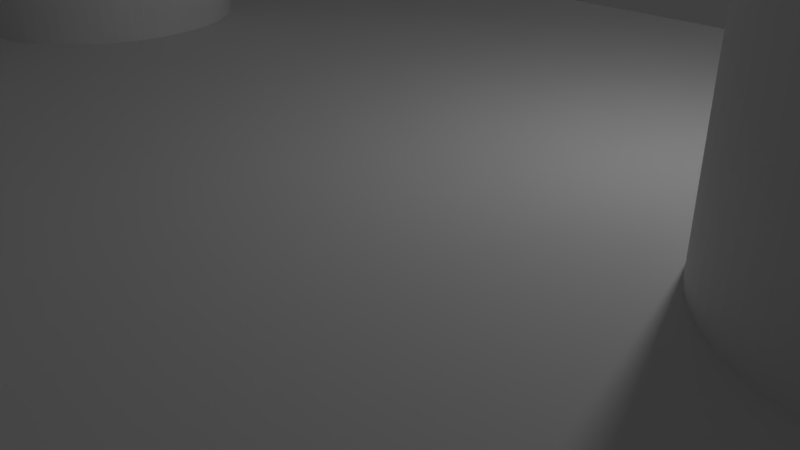 # Source: beltclampa.blend  (saved by Blender 2.79.0; exported with 4.5.12 LTS)
import bpy
from mathutils import Matrix  # noqa: F401  (used for matrix-valued properties, if any)

bpy.ops.wm.read_factory_settings(use_empty=True)
scene = bpy.context.scene
scene.name = 'Scene'

# ---- collections
col_collection_1 = bpy.data.collections.new('Collection 1'); scene.collection.children.link(col_collection_1)

# ---- materials (node trees are filled in below, after node groups)
mat_material = bpy.data.materials.new('Material')
mat_material.alpha_threshold = 0.0
mat_material.use_transparent_shadow = False
mat_material.roughness = 0.5
mat_material.line_color = (0.0, 0.0, 0.0, 1.0)

# ---- material node trees

# ---- world
world_world = bpy.data.worlds.new('World'); scene.world = world_world
world_world.color = (0.05088, 0.05088, 0.05088)
world_world.use_sun_shadow = False
world_world.sun_shadow_jitter_overblur = 0.0
world_world.cycles.sampling_method = 'MANUAL'

# ---- cameras
cam_camera = bpy.data.cameras.new('Camera')
cam_camera.clip_end = 100.0
cam_camera.lens = 35.0
cam_camera.sensor_width = 32.0
cam_camera.sensor_height = 18.0
cam_camera.ortho_scale = 7.314
cam_camera.dof.focus_distance = 0.0
cam_camera.dof.aperture_fstop = 128.0

# ---- lights
light_lamp = bpy.data.lights.new('Lamp', 'POINT')
light_lamp.transmission_factor = 0.0
light_lamp.cutoff_distance = 30.0
light_lamp.energy = 100.0
light_lamp.shadow_buffer_clip_start = 1.001
light_lamp.shadow_soft_size = 0.1
light_lamp.shadow_maximum_resolution = 0.006
light_lamp.use_absolute_resolution = True

# ---- meshes
me_cylinder_001 = bpy.data.meshes.new('Cylinder.001')
me_cylinder_001.from_pydata([(0.0, 2.0, -10.0), (0.0, 2.0, 10.0), (0.196, 1.99, -10.0), (0.196, 1.99, 10.0), (0.3902, 1.962, -10.0), (0.3902, 1.962, 10.0), (0.5806, 1.914, -10.0), (0.5806, 1.914, 10.0), (0.7654, 1.848, -10.0), (0.7654, 1.848, 10.0), (0.9428, 1.764, -10.0), (0.9428, 1.764, 10.0), (1.111, 1.663, -10.0), (1.111, 1.663, 10.0), (1.269, 1.546, -10.0), (1.269, 1.546, 10.0), (1.414, 1.414, -10.0), (1.414, 1.414, 10.0), (1.546, 1.269, -10.0), (1.546, 1.269, 10.0), (1.663, 1.111, -10.0), (1.663, 1.111, 10.0), (1.764, 0.9428, -10.0), (1.764, 0.9428, 10.0), (1.848, 0.7654, -10.0), (1.848, 0.7654, 10.0), (1.914, 0.5806, -10.0), (1.914, 0.5806, 10.0), (1.962, 0.3902, -10.0), (1.962, 0.3902, 10.0), (1.99, 0.196, -10.0), (1.99, 0.196, 10.0), (2.0, -3.258e-07, -10.0), (2.0, -3.258e-07, 10.0), (1.99, -0.196, -10.0), (1.99, -0.196, 10.0), (1.962, -0.3902, -10.0), (1.962, -0.3902, 10.0), (1.914, -0.5806, -10.0), (1.914, -0.5806, 10.0), (1.848, -0.7654, -10.0), (1.848, -0.7654, 10.0), (1.764, -0.9428, -10.0), (1.764, -0.9428, 10.0), (1.663, -1.111, -10.0), (1.663, -1.111, 10.0), (1.546, -1.269, -10.0), (1.546, -1.269, 10.0), (1.414, -1.414, -10.0), (1.414, -1.414, 10.0), (1.269, -1.546, -10.0), (1.269, -1.546, 10.0), (1.111, -1.663, -10.0), (1.111, -1.663, 10.0), (0.9428, -1.764, -10.0), (0.9428, -1.764, 10.0), (0.7654, -1.848, -10.0), (0.7654, -1.848, 10.0), (0.5806, -1.914, -10.0), (0.5806, -1.914, 10.0), (0.3902, -1.962, -10.0), (0.3902, -1.962, 10.0), (0.196, -1.99, -10.0), (0.196, -1.99, 10.0), (-1.605e-06, -2.0, -10.0), (-1.605e-06, -2.0, 10.0), (-0.196, -1.99, -10.0), (-0.196, -1.99, 10.0), (-0.3902, -1.962, -10.0), (-0.3902, -1.962, 10.0), (-0.5806, -1.914, -10.0), (-0.5806, -1.914, 10.0), (-0.7654, -1.848, -10.0), (-0.7654, -1.848, 10.0), (-0.9428, -1.764, -10.0), (-0.9428, -1.764, 10.0), (-1.111, -1.663, -10.0), (-1.111, -1.663, 10.0), (-1.269, -1.546, -10.0), (-1.269, -1.546, 10.0), (-1.414, -1.414, -10.0), (-1.414, -1.414, 10.0), (-1.546, -1.269, -10.0), (-1.546, -1.269, 10.0), (-1.663, -1.111, -10.0), (-1.663, -1.111, 10.0), (-1.764, -0.9428, -10.0), (-1.764, -0.9428, 10.0), (-1.848, -0.7654, -10.0), (-1.848, -0.7654, 10.0), (-1.914, -0.5806, -10.0), (-1.914, -0.5806, 10.0), (-1.962, -0.3902, -10.0), (-1.962, -0.3902, 10.0), (-1.99, -0.196, -10.0), (-1.99, -0.196, 10.0), (-2.0, -9.298e-07, -10.0), (-2.0, -9.298e-07, 10.0), (-1.99, 0.196, -10.0), (-1.99, 0.196, 10.0), (-1.962, 0.3902, -10.0), (-1.962, 0.3902, 10.0), (-1.914, 0.5806, -10.0), (-1.914, 0.5806, 10.0), (-1.848, 0.7654, -10.0), (-1.848, 0.7654, 10.0), (-1.764, 0.9428, -10.0), (-1.764, 0.9428, 10.0), (-1.663, 1.111, -10.0), (-1.663, 1.111, 10.0), (-1.546, 1.269, -10.0), (-1.546, 1.269, 10.0), (-1.414, 1.414, -10.0), (-1.414, 1.414, 10.0), (-1.269, 1.546, -10.0), (-1.269, 1.546, 10.0), (-1.111, 1.663, -10.0), (-1.111, 1.663, 10.0), (-0.9428, 1.764, -10.0), (-0.9428, 1.764, 10.0), (-0.7654, 1.848, -10.0), (-0.7654, 1.848, 10.0), (-0.5806, 1.914, -10.0), (-0.5806, 1.914, 10.0), (-0.3902, 1.962, -10.0), (-0.3902, 1.962, 10.0), (-0.196, 1.99, -10.0), (-0.196, 1.99, 10.0)], [], [(0, 1, 3, 2), (2, 3, 5, 4), (4, 5, 7, 6), (6, 7, 9, 8), (8, 9, 11, 10), (10, 11, 13, 12), (12, 13, 15, 14), (14, 15, 17, 16), (16, 17, 19, 18), (18, 19, 21, 20), (20, 21, 23, 22), (22, 23, 25, 24), (24, 25, 27, 26), (26, 27, 29, 28), (28, 29, 31, 30), (30, 31, 33, 32), (32, 33, 35, 34), (34, 35, 37, 36), (36, 37, 39, 38), (38, 39, 41, 40), (40, 41, 43, 42), (42, 43, 45, 44), (44, 45, 47, 46), (46, 47, 49, 48), (48, 49, 51, 50), (50, 51, 53, 52), (52, 53, 55, 54), (54, 55, 57, 56), (56, 57, 59, 58), (58, 59, 61, 60), (60, 61, 63, 62), (62, 63, 65, 64), (64, 65, 67, 66), (66, 67, 69, 68), (68, 69, 71, 70), (70, 71, 73, 72), (72, 73, 75, 74), (74, 75, 77, 76), (76, 77, 79, 78), (78, 79, 81, 80), (80, 81, 83, 82), (82, 83, 85, 84), (84, 85, 87, 86), (86, 87, 89, 88), (88, 89, 91, 90), (90, 91, 93, 92), (92, 93, 95, 94), (94, 95, 97, 96), (96, 97, 99, 98), (98, 99, 101, 100), (100, 101, 103, 102), (102, 103, 105, 104), (104, 105, 107, 106), (106, 107, 109, 108), (108, 109, 111, 110), (110, 111, 113, 112), (112, 113, 115, 114), (114, 115, 117, 116), (116, 117, 119, 118), (118, 119, 121, 120), (120, 121, 123, 122), (122, 123, 125, 124), (3, 1, 127, 125, 123, 121, 119, 117, 115, 113, 111, 109, 107, 105, 103, 101, 99, 97, 95, 93, 91, 89, 87, 85, 83, 81, 79, 77, 75, 73, 71, 69, 67, 65, 63, 61, 59, 57, 55, 53, 51, 49, 47, 45, 43, 41, 39, 37, 35, 33, 31, 29, 27, 25, 23, 21, 19, 17, 15, 13, 11, 9, 7, 5), (124, 125, 127, 126), (126, 127, 1, 0), (0, 2, 4, 6, 8, 10, 12, 14, 16, 18, 20, 22, 24, 26, 28, 30, 32, 34, 36, 38, 40, 42, 44, 46, 48, 50, 52, 54, 56, 58, 60, 62, 64, 66, 68, 70, 72, 74, 76, 78, 80, 82, 84, 86, 88, 90, 92, 94, 96, 98, 100, 102, 104, 106, 108, 110, 112, 114, 116, 118, 120, 122, 124, 126)])
me_cylinder_001.use_remesh_preserve_volume = False
me_cylinder_001.use_remesh_preserve_attributes = False
me_cylinder_001.use_mirror_vertex_groups = False
me_cylinder_001.update()
me_cylinder = bpy.data.meshes.new('Cylinder')
me_cylinder.from_pydata([(0.0, 2.0, -10.0), (0.0, 2.0, 10.0), (0.196, 1.99, -10.0), (0.196, 1.99, 10.0), (0.3902, 1.962, -10.0), (0.3902, 1.962, 10.0), (0.5806, 1.914, -10.0), (0.5806, 1.914, 10.0), (0.7654, 1.848, -10.0), (0.7654, 1.848, 10.0), (0.9428, 1.764, -10.0), (0.9428, 1.764, 10.0), (1.111, 1.663, -10.0), (1.111, 1.663, 10.0), (1.269, 1.546, -10.0), (1.269, 1.546, 10.0), (1.414, 1.414, -10.0), (1.414, 1.414, 10.0), (1.546, 1.269, -10.0), (1.546, 1.269, 10.0), (1.663, 1.111, -10.0), (1.663, 1.111, 10.0), (1.764, 0.9428, -10.0), (1.764, 0.9428, 10.0), (1.848, 0.7654, -10.0), (1.848, 0.7654, 10.0), (1.914, 0.5806, -10.0), (1.914, 0.5806, 10.0), (1.962, 0.3902, -10.0), (1.962, 0.3902, 10.0), (1.99, 0.196, -10.0), (1.99, 0.196, 10.0), (2.0, -3.258e-07, -10.0), (2.0, -3.258e-07, 10.0), (1.99, -0.196, -10.0), (1.99, -0.196, 10.0), (1.962, -0.3902, -10.0), (1.962, -0.3902, 10.0), (1.914, -0.5806, -10.0), (1.914, -0.5806, 10.0), (1.848, -0.7654, -10.0), (1.848, -0.7654, 10.0), (1.764, -0.9428, -10.0), (1.764, -0.9428, 10.0), (1.663, -1.111, -10.0), (1.663, -1.111, 10.0), (1.546, -1.269, -10.0), (1.546, -1.269, 10.0), (1.414, -1.414, -10.0), (1.414, -1.414, 10.0), (1.269, -1.546, -10.0), (1.269, -1.546, 10.0), (1.111, -1.663, -10.0), (1.111, -1.663, 10.0), (0.9428, -1.764, -10.0), (0.9428, -1.764, 10.0), (0.7654, -1.848, -10.0), (0.7654, -1.848, 10.0), (0.5806, -1.914, -10.0), (0.5806, -1.914, 10.0), (0.3902, -1.962, -10.0), (0.3902, -1.962, 10.0), (0.196, -1.99, -10.0), (0.196, -1.99, 10.0), (-1.605e-06, -2.0, -10.0), (-1.605e-06, -2.0, 10.0), (-0.196, -1.99, -10.0), (-0.196, -1.99, 10.0), (-0.3902, -1.962, -10.0), (-0.3902, -1.962, 10.0), (-0.5806, -1.914, -10.0), (-0.5806, -1.914, 10.0), (-0.7654, -1.848, -10.0), (-0.7654, -1.848, 10.0), (-0.9428, -1.764, -10.0), (-0.9428, -1.764, 10.0), (-1.111, -1.663, -10.0), (-1.111, -1.663, 10.0), (-1.269, -1.546, -10.0), (-1.269, -1.546, 10.0), (-1.414, -1.414, -10.0), (-1.414, -1.414, 10.0), (-1.546, -1.269, -10.0), (-1.546, -1.269, 10.0), (-1.663, -1.111, -10.0), (-1.663, -1.111, 10.0), (-1.764, -0.9428, -10.0), (-1.764, -0.9428, 10.0), (-1.848, -0.7654, -10.0), (-1.848, -0.7654, 10.0), (-1.914, -0.5806, -10.0), (-1.914, -0.5806, 10.0), (-1.962, -0.3902, -10.0), (-1.962, -0.3902, 10.0), (-1.99, -0.196, -10.0), (-1.99, -0.196, 10.0), (-2.0, -9.298e-07, -10.0), (-2.0, -9.298e-07, 10.0), (-1.99, 0.196, -10.0), (-1.99, 0.196, 10.0), (-1.962, 0.3902, -10.0), (-1.962, 0.3902, 10.0), (-1.914, 0.5806, -10.0), (-1.914, 0.5806, 10.0), (-1.848, 0.7654, -10.0), (-1.848, 0.7654, 10.0), (-1.764, 0.9428, -10.0), (-1.764, 0.9428, 10.0), (-1.663, 1.111, -10.0), (-1.663, 1.111, 10.0), (-1.546, 1.269, -10.0), (-1.546, 1.269, 10.0), (-1.414, 1.414, -10.0), (-1.414, 1.414, 10.0), (-1.269, 1.546, -10.0), (-1.269, 1.546, 10.0), (-1.111, 1.663, -10.0), (-1.111, 1.663, 10.0), (-0.9428, 1.764, -10.0), (-0.9428, 1.764, 10.0), (-0.7654, 1.848, -10.0), (-0.7654, 1.848, 10.0), (-0.5806, 1.914, -10.0), (-0.5806, 1.914, 10.0), (-0.3902, 1.962, -10.0), (-0.3902, 1.962, 10.0), (-0.196, 1.99, -10.0), (-0.196, 1.99, 10.0)], [], [(0, 1, 3, 2), (2, 3, 5, 4), (4, 5, 7, 6), (6, 7, 9, 8), (8, 9, 11, 10), (10, 11, 13, 12), (12, 13, 15, 14), (14, 15, 17, 16), (16, 17, 19, 18), (18, 19, 21, 20), (20, 21, 23, 22), (22, 23, 25, 24), (24, 25, 27, 26), (26, 27, 29, 28), (28, 29, 31, 30), (30, 31, 33, 32), (32, 33, 35, 34), (34, 35, 37, 36), (36, 37, 39, 38), (38, 39, 41, 40), (40, 41, 43, 42), (42, 43, 45, 44), (44, 45, 47, 46), (46, 47, 49, 48), (48, 49, 51, 50), (50, 51, 53, 52), (52, 53, 55, 54), (54, 55, 57, 56), (56, 57, 59, 58), (58, 59, 61, 60), (60, 61, 63, 62), (62, 63, 65, 64), (64, 65, 67, 66), (66, 67, 69, 68), (68, 69, 71, 70), (70, 71, 73, 72), (72, 73, 75, 74), (74, 75, 77, 76), (76, 77, 79, 78), (78, 79, 81, 80), (80, 81, 83, 82), (82, 83, 85, 84), (84, 85, 87, 86), (86, 87, 89, 88), (88, 89, 91, 90), (90, 91, 93, 92), (92, 93, 95, 94), (94, 95, 97, 96), (96, 97, 99, 98), (98, 99, 101, 100), (100, 101, 103, 102), (102, 103, 105, 104), (104, 105, 107, 106), (106, 107, 109, 108), (108, 109, 111, 110), (110, 111, 113, 112), (112, 113, 115, 114), (114, 115, 117, 116), (116, 117, 119, 118), (118, 119, 121, 120), (120, 121, 123, 122), (122, 123, 125, 124), (3, 1, 127, 125, 123, 121, 119, 117, 115, 113, 111, 109, 107, 105, 103, 101, 99, 97, 95, 93, 91, 89, 87, 85, 83, 81, 79, 77, 75, 73, 71, 69, 67, 65, 63, 61, 59, 57, 55, 53, 51, 49, 47, 45, 43, 41, 39, 37, 35, 33, 31, 29, 27, 25, 23, 21, 19, 17, 15, 13, 11, 9, 7, 5), (124, 125, 127, 126), (126, 127, 1, 0), (0, 2, 4, 6, 8, 10, 12, 14, 16, 18, 20, 22, 24, 26, 28, 30, 32, 34, 36, 38, 40, 42, 44, 46, 48, 50, 52, 54, 56, 58, 60, 62, 64, 66, 68, 70, 72, 74, 76, 78, 80, 82, 84, 86, 88, 90, 92, 94, 96, 98, 100, 102, 104, 106, 108, 110, 112, 114, 116, 118, 120, 122, 124, 126)])
me_cylinder.use_remesh_preserve_volume = False
me_cylinder.use_remesh_preserve_attributes = False
me_cylinder.use_mirror_vertex_groups = False
me_cylinder.update()
me_cube = bpy.data.meshes.new('Cube')
me_cube.from_pydata([(1.0, 1.0, -1.0), (1.0, -1.0, -1.0), (-1.0, -1.0, -1.0), (-1.0, 1.0, -1.0), (1.0, 1.0, 1.0), (1.0, -1.0, 1.0), (-1.0, -1.0, 1.0), (-1.0, 1.0, 1.0), (-0.7663, -0.195, -1.0), (-0.7663, -0.195, 1.0), (-0.7774, -0.1708, -1.0), (-0.7774, -0.1708, 1.0), (-0.6004, -0.306, -1.0), (-0.6004, -0.306, 1.0), (-0.619, -0.3075, -1.0), (-0.619, -0.3075, 1.0), (-0.7537, -0.2174, -1.0), (-0.7537, -0.2174, 1.0), (-0.6377, -0.306, -1.0), (-0.6377, -0.306, 1.0), (-0.6004, 0.306, -1.0), (-0.6004, 0.306, 1.0), (-0.5819, 0.3015, -1.0), (-0.5819, 0.3015, 1.0), (-0.4511, 0.1449, -1.0), (-0.4511, 0.1449, 1.0), (-0.4607, 0.1708, -1.0), (-0.4607, 0.1708, 1.0), (-0.619, 0.3075, -1.0), (-0.619, 0.3075, 1.0), (-0.4718, 0.195, -1.0), (-0.4718, 0.195, 1.0), (-0.6743, -0.2942, -1.0), (-0.6743, -0.2942, 1.0), (-0.8013, -0.08925, -1.0), (-0.8013, -0.08925, 1.0), (-0.6562, -0.3015, -1.0), (-0.6562, -0.3015, 1.0), (-0.6919, -0.2841, -1.0), (-0.6919, -0.2841, 1.0), (-0.5819, -0.3015, -1.0), (-0.5819, -0.3015, 1.0), (-0.5293, -0.2712, -1.0), (-0.5293, -0.2712, 1.0), (-0.5462, -0.2841, -1.0), (-0.5462, -0.2841, 1.0), (-0.5638, -0.2942, -1.0), (-0.5638, -0.2942, 1.0), (-0.787, -0.1449, -1.0), (-0.787, -0.1449, 1.0), (-0.795, -0.1177, -1.0), (-0.795, -0.1177, 1.0), (-0.8059, -0.05998, -1.0), (-0.8059, -0.05998, 1.0), (-0.8086, -0.03014, -1.0), (-0.8086, -0.03014, 1.0), (-0.4844, 0.2174, -1.0), (-0.4844, 0.2174, 1.0), (-0.4982, 0.2377, -1.0), (-0.4982, 0.2377, 1.0), (-0.5638, 0.2942, -1.0), (-0.5638, 0.2942, 1.0), (-0.5132, 0.2556, -1.0), (-0.5132, 0.2556, 1.0), (-0.7399, -0.2377, -1.0), (-0.7399, -0.2377, 1.0), (-0.7249, -0.2556, -1.0), (-0.7249, -0.2556, 1.0), (-0.7088, -0.2712, -1.0), (-0.7088, -0.2712, 1.0), (-0.4844, -0.2174, -1.0), (-0.4844, -0.2174, 1.0), (-0.4982, -0.2377, -1.0), (-0.4982, -0.2377, 1.0), (-0.5132, -0.2556, -1.0), (-0.5132, -0.2556, 1.0), (-0.6377, 0.306, -1.0), (-0.6377, 0.306, 1.0), (-0.6562, 0.3015, -1.0), (-0.6562, 0.3015, 1.0), (-0.4431, -0.1177, -1.0), (-0.4431, -0.1177, 1.0), (-0.4368, -0.08925, -1.0), (-0.4368, -0.08925, 1.0), (-0.7774, 0.1708, -1.0), (-0.7774, 0.1708, 1.0), (-0.787, 0.1449, -1.0), (-0.787, 0.1449, 1.0), (-0.8059, 0.05998, -1.0), (-0.8059, 0.05998, 1.0), (-0.7663, 0.195, -1.0), (-0.7663, 0.195, 1.0), (-0.7537, 0.2174, -1.0), (-0.7537, 0.2174, 1.0), (-0.7399, 0.2377, -1.0), (-0.7399, 0.2377, 1.0), (-0.6919, 0.2841, -1.0), (-0.6919, 0.2841, 1.0), (-0.7088, 0.2712, -1.0), (-0.7088, 0.2712, 1.0), (-0.795, 0.1177, -1.0), (-0.795, 0.1177, 1.0), (-0.8013, 0.08925, -1.0), (-0.8013, 0.08925, 1.0), (-0.8086, 0.03014, -1.0), (-0.8086, 0.03014, 1.0), (-0.8095, -1.429e-07, -1.0), (-0.8095, -1.429e-07, 1.0), (-0.6743, 0.2942, -1.0), (-0.6743, 0.2942, 1.0), (-0.4286, -5.009e-08, -1.0), (-0.4286, -5.009e-08, 1.0), (-0.4607, -0.1708, -1.0), (-0.4607, -0.1708, 1.0), (-0.4718, -0.195, -1.0), (-0.4718, -0.195, 1.0), (-0.4295, 0.03014, -1.0), (-0.4295, 0.03014, 1.0), (-0.4431, 0.1177, -1.0), (-0.4431, 0.1177, 1.0), (-0.7249, 0.2556, -1.0), (-0.7249, 0.2556, 1.0), (-0.5462, 0.2841, -1.0), (-0.5462, 0.2841, 1.0), (-0.4368, 0.08925, -1.0), (-0.4368, 0.08925, 1.0), (-0.4322, -0.05998, -1.0), (-0.4322, -0.05998, 1.0), (-0.4511, -0.1449, -1.0), (-0.4511, -0.1449, 1.0), (-0.4295, -0.03014, -1.0), (-0.4295, -0.03014, 1.0), (-0.4322, 0.05998, -1.0), (-0.4322, 0.05998, 1.0), (-0.5293, 0.2712, -1.0), (-0.5293, 0.2712, 1.0), (0.4718, -0.195, 1.0), (0.4718, -0.195, -1.0), (0.4607, -0.1708, 1.0), (0.4607, -0.1708, -1.0), (0.6377, -0.306, 1.0), (0.6377, -0.306, -1.0), (0.619, -0.3075, 1.0), (0.619, -0.3075, -1.0), (0.4844, -0.2174, 1.0), (0.4844, -0.2174, -1.0), (0.6004, -0.306, 1.0), (0.6004, -0.306, -1.0), (0.6377, 0.306, 1.0), (0.6377, 0.306, -1.0), (0.6562, 0.3015, 1.0), (0.6562, 0.3015, -1.0), (0.787, 0.1449, 1.0), (0.787, 0.1449, -1.0), (0.7774, 0.1708, 1.0), (0.7774, 0.1708, -1.0), (0.619, 0.3075, 1.0), (0.619, 0.3075, -1.0), (0.7663, 0.195, 1.0), (0.7663, 0.195, -1.0), (0.5638, -0.2942, 1.0), (0.5638, -0.2942, -1.0), (0.4368, -0.08925, 1.0), (0.4368, -0.08925, -1.0), (0.5819, -0.3015, 1.0), (0.5819, -0.3015, -1.0), (0.5462, -0.2841, 1.0), (0.5462, -0.2841, -1.0), (0.6562, -0.3015, 1.0), (0.6562, -0.3015, -1.0), (0.7088, -0.2712, 1.0), (0.7088, -0.2712, -1.0), (0.6919, -0.2841, 1.0), (0.6919, -0.2841, -1.0), (0.6743, -0.2942, 1.0), (0.6743, -0.2942, -1.0), (0.4511, -0.1449, 1.0), (0.4511, -0.1449, -1.0), (0.4431, -0.1177, 1.0), (0.4431, -0.1177, -1.0), (0.4322, -0.05998, 1.0), (0.4322, -0.05998, -1.0), (0.4295, -0.03014, 1.0), (0.4295, -0.03014, -1.0), (0.7537, 0.2174, 1.0), (0.7537, 0.2174, -1.0), (0.7399, 0.2377, 1.0), (0.7399, 0.2377, -1.0), (0.6743, 0.2942, 1.0), (0.6743, 0.2942, -1.0), (0.7249, 0.2556, 1.0), (0.7249, 0.2556, -1.0), (0.4982, -0.2377, 1.0), (0.4982, -0.2377, -1.0), (0.5132, -0.2556, 1.0), (0.5132, -0.2556, -1.0), (0.5293, -0.2712, 1.0), (0.5293, -0.2712, -1.0), (0.7537, -0.2174, 1.0), (0.7537, -0.2174, -1.0), (0.7399, -0.2377, 1.0), (0.7399, -0.2377, -1.0), (0.7249, -0.2556, 1.0), (0.7249, -0.2556, -1.0), (0.6004, 0.306, 1.0), (0.6004, 0.306, -1.0), (0.5819, 0.3015, 1.0), (0.5819, 0.3015, -1.0), (0.795, -0.1177, 1.0), (0.795, -0.1177, -1.0), (0.8013, -0.08925, 1.0), (0.8013, -0.08925, -1.0), (0.4607, 0.1708, 1.0), (0.4607, 0.1708, -1.0), (0.4511, 0.1449, 1.0), (0.4511, 0.1449, -1.0), (0.4322, 0.05998, 1.0), (0.4322, 0.05998, -1.0), (0.4718, 0.195, 1.0), (0.4718, 0.195, -1.0), (0.4844, 0.2174, 1.0), (0.4844, 0.2174, -1.0), (0.4982, 0.2377, 1.0), (0.4982, 0.2377, -1.0), (0.5462, 0.2841, 1.0), (0.5462, 0.2841, -1.0), (0.5293, 0.2712, 1.0), (0.5293, 0.2712, -1.0), (0.4431, 0.1177, 1.0), (0.4431, 0.1177, -1.0), (0.4368, 0.08925, 1.0), (0.4368, 0.08925, -1.0), (0.4295, 0.03014, 1.0), (0.4295, 0.03014, -1.0), (0.4286, -1.429e-07, 1.0), (0.4286, -1.429e-07, -1.0), (0.5638, 0.2942, 1.0), (0.5638, 0.2942, -1.0), (0.8095, -5.009e-08, 1.0), (0.8095, -5.009e-08, -1.0), (0.7774, -0.1708, 1.0), (0.7774, -0.1708, -1.0), (0.7663, -0.195, 1.0), (0.7663, -0.195, -1.0), (0.8086, 0.03014, 1.0), (0.8086, 0.03014, -1.0), (0.795, 0.1177, 1.0), (0.795, 0.1177, -1.0), (0.5132, 0.2556, 1.0), (0.5132, 0.2556, -1.0), (0.6919, 0.2841, 1.0), (0.6919, 0.2841, -1.0), (0.8013, 0.08925, 1.0), (0.8013, 0.08925, -1.0), (0.8059, -0.05998, 1.0), (0.8059, -0.05998, -1.0), (0.787, -0.1449, 1.0), (0.787, -0.1449, -1.0), (0.8086, -0.03014, 1.0), (0.8086, -0.03014, -1.0), (0.8059, 0.05998, 1.0), (0.8059, 0.05998, -1.0), (0.7088, 0.2712, 1.0), (0.7088, 0.2712, -1.0)], [], [(0, 110, 116, 132, 124, 118, 24, 26, 30, 56, 58, 62, 134, 122, 60, 22, 20, 28, 76, 78, 108, 96, 98, 120, 94, 92, 90, 84, 86, 100, 102, 88, 104, 106, 2, 3), (4, 7, 6, 107, 105, 89, 103, 101, 87, 85, 91, 93, 95, 121, 99, 97, 109, 79, 77, 29, 21, 23, 61, 123, 135, 63, 59, 57, 31, 27, 25, 119, 125, 133, 117, 111, 234, 232, 216, 230, 228, 214, 212, 218, 220, 222, 248, 226, 224, 236, 206, 204, 156, 148, 150, 188, 250, 262, 190, 186, 184, 158, 154, 152, 246, 252, 260, 244, 238), (0, 4, 5, 1), (1, 5, 6, 2), (2, 6, 7, 3), (4, 0, 3, 7), (8, 9, 17, 16), (66, 67, 69, 68), (62, 63, 135, 134), (18, 19, 15, 14), (46, 47, 45, 44), (116, 117, 133, 132), (56, 57, 59, 58), (44, 45, 43, 42), (54, 55, 53, 52), (114, 115, 113, 112), (122, 123, 61, 60), (96, 97, 99, 98), (40, 41, 47, 46), (26, 27, 31, 30), (20, 21, 29, 28), (126, 127, 131, 130), (130, 131, 111, 110), (110, 111, 117, 116), (32, 33, 37, 36), (104, 105, 107, 106), (86, 87, 101, 100), (52, 53, 35, 34), (128, 129, 81, 80), (120, 121, 95, 94), (76, 77, 79, 78), (10, 11, 9, 8), (88, 89, 105, 104), (80, 81, 83, 82), (92, 93, 91, 90), (5, 111, 131, 127, 83, 81, 129, 113, 115, 71, 73, 75, 43, 45, 47, 41, 13, 15, 19, 37, 33, 39, 69, 67, 65, 17, 9, 11, 49, 51, 35, 53, 55, 107, 6), (50, 51, 49, 48), (124, 125, 119, 118), (90, 91, 85, 84), (68, 69, 39, 38), (74, 75, 73, 72), (22, 23, 21, 20), (34, 35, 51, 50), (98, 99, 121, 120), (112, 113, 129, 128), (58, 59, 63, 62), (134, 135, 123, 122), (24, 25, 27, 26), (118, 119, 25, 24), (108, 109, 97, 96), (38, 39, 33, 32), (84, 85, 87, 86), (72, 73, 71, 70), (132, 133, 125, 124), (78, 79, 109, 108), (30, 31, 57, 56), (42, 43, 75, 74), (2, 106, 54, 52, 34, 50, 48, 10, 8, 16, 64, 66, 68, 38, 32, 36, 18, 14, 12, 40, 46, 44, 42, 74, 72, 70, 114, 112, 128, 80, 82, 126, 130, 110, 235, 183, 181, 163, 179, 177, 139, 137, 145, 193, 195, 197, 167, 161, 165, 147, 143, 141, 169, 175, 173, 171, 203, 201, 199, 243, 241, 257, 209, 211, 255, 259, 239, 1), (102, 103, 89, 88), (14, 15, 13, 12), (36, 37, 19, 18), (60, 61, 23, 22), (82, 83, 127, 126), (64, 65, 67, 66), (16, 17, 65, 64), (28, 29, 77, 76), (70, 71, 115, 114), (12, 13, 41, 40), (106, 107, 55, 54), (48, 49, 11, 10), (100, 101, 103, 102), (94, 95, 93, 92), (137, 136, 144, 145), (1, 239, 245, 261, 253, 247, 153, 155, 159, 185, 187, 191, 263, 251, 189, 151, 149, 157, 205, 207, 237, 225, 227, 249, 223, 221, 219, 213, 215, 229, 231, 217, 233, 235, 110, 0), (195, 194, 196, 197), (191, 190, 262, 263), (147, 146, 142, 143), (175, 174, 172, 173), (245, 244, 260, 261), (185, 184, 186, 187), (173, 172, 170, 171), (183, 182, 180, 181), (243, 242, 240, 241), (251, 250, 188, 189), (225, 224, 226, 227), (169, 168, 174, 175), (155, 154, 158, 159), (149, 148, 156, 157), (255, 254, 258, 259), (259, 258, 238, 239), (239, 238, 244, 245), (161, 160, 164, 165), (233, 232, 234, 235), (215, 214, 228, 229), (181, 180, 162, 163), (257, 256, 208, 209), (249, 248, 222, 223), (205, 204, 206, 207), (139, 138, 136, 137), (217, 216, 232, 233), (209, 208, 210, 211), (221, 220, 218, 219), (238, 258, 254, 210, 208, 256, 240, 242, 198, 200, 202, 170, 172, 174, 168, 140, 142, 146, 164, 160, 166, 196, 194, 192, 144, 136, 138, 176, 178, 162, 180, 182, 234, 111, 5, 4), (179, 178, 176, 177), (253, 252, 246, 247), (219, 218, 212, 213), (197, 196, 166, 167), (203, 202, 200, 201), (151, 150, 148, 149), (163, 162, 178, 179), (227, 226, 248, 249), (241, 240, 256, 257), (187, 186, 190, 191), (263, 262, 250, 251), (153, 152, 154, 155), (247, 246, 152, 153), (237, 236, 224, 225), (167, 166, 160, 161), (213, 212, 214, 215), (201, 200, 198, 199), (261, 260, 252, 253), (207, 206, 236, 237), (159, 158, 184, 185), (171, 170, 202, 203), (231, 230, 216, 217), (143, 142, 140, 141), (165, 164, 146, 147), (189, 188, 150, 151), (211, 210, 254, 255), (193, 192, 194, 195), (145, 144, 192, 193), (157, 156, 204, 205), (199, 198, 242, 243), (141, 140, 168, 169), (235, 234, 182, 183), (177, 176, 138, 139), (229, 228, 230, 231), (223, 222, 220, 221)])
me_cube.materials.append(mat_material)
me_cube.use_remesh_preserve_volume = False
me_cube.use_remesh_preserve_attributes = False
me_cube.use_mirror_vertex_groups = False
me_cube.update()

# ---- objects
ob_cylinder_001 = bpy.data.objects.new('Cylinder.001', me_cylinder_001)
ob_cylinder = bpy.data.objects.new('Cylinder', me_cylinder)
ob_cube = bpy.data.objects.new('Cube', me_cube)
ob_lamp = bpy.data.objects.new('Lamp', light_lamp)
ob_camera = bpy.data.objects.new('Camera', cam_camera)

# ---- transforms, parenting, visibility, modifiers, constraints
ob_cylinder_001.location = (6.5, 0.0, 0.0)
ob_cylinder_001.lineart.crease_threshold = 0.0
ob_cylinder.location = (-6.5, 0.0, 0.6027)
ob_cylinder.lineart.crease_threshold = 0.0
ob_cube.location = (0.0, 0.0, 0.0)
ob_cube.scale = (10.5, 6.505, 2.0)
ob_cube.lock_rotations_4d = False
ob_cube.empty_display_type = 'ARROWS'
ob_cube.lineart.crease_threshold = 0.0
ob_lamp.location = (4.076, 1.005, 5.904)
ob_lamp.rotation_euler = (0.6503, 0.05522, 1.866)
ob_lamp.lock_rotations_4d = False
ob_lamp.empty_display_type = 'ARROWS'
ob_lamp.color = (0.0, 0.0, 0.0, 0.0)
ob_lamp.lineart.crease_threshold = 0.0
ob_camera.location = (7.481, -6.508, 5.344)
ob_camera.rotation_euler = (1.109, 0.0, 0.8149)
ob_camera.lock_rotations_4d = False
ob_camera.empty_display_type = 'ARROWS'
ob_camera.color = (0.0, 0.0, 0.0, 0.0)
ob_camera.display_type = 'WIRE'
ob_camera.lineart.crease_threshold = 0.0

# ---- collection membership
col_collection_1.objects.link(ob_cylinder_001)
col_collection_1.objects.link(ob_cylinder)
col_collection_1.objects.link(ob_cube)
col_collection_1.objects.link(ob_lamp)
col_collection_1.objects.link(ob_camera)

# ---- scene / render settings (as saved in the file)
scene.camera = ob_camera
scene.frame_start = 1; scene.frame_end = 250; scene.frame_set(1)
scene.render.engine = 'BLENDER_EEVEE_NEXT'
scene.render.resolution_percentage = 50
scene.render.dither_intensity = 0.0
scene.cycles.use_denoising = False
scene.cycles.samples = 128
scene.cycles.sampling_pattern = 'TABULATED_SOBOL'
scene.cycles.use_adaptive_sampling = False
scene.cycles.use_light_tree = False
scene.cycles.blur_glossy = 0.0
scene.cycles.sample_clamp_indirect = 0.0
scene.view_settings.view_transform = 'Standard'
bpy.context.view_layer.update()
